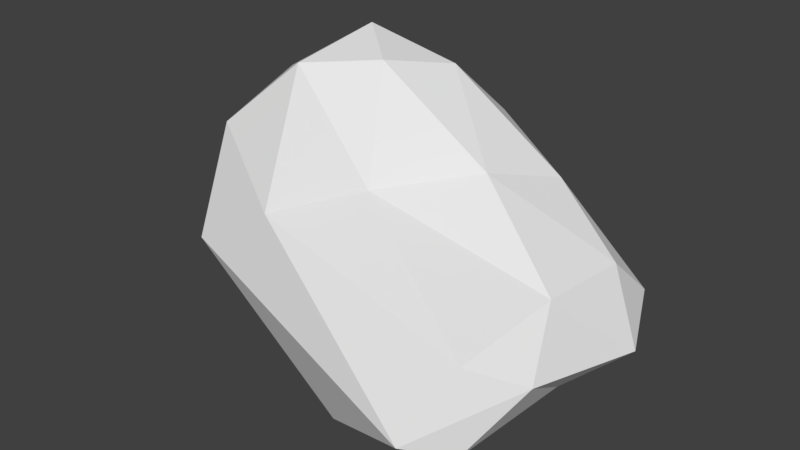 # Source: Rock_4.blend  (saved by Blender 2.79.0; exported with 4.5.12 LTS)
import bpy
from mathutils import Matrix  # noqa: F401  (used for matrix-valued properties, if any)

bpy.ops.wm.read_factory_settings(use_empty=True)
scene = bpy.context.scene
scene.name = 'Scene'

# ---- collections
col_collection_1 = bpy.data.collections.new('Collection 1'); scene.collection.children.link(col_collection_1)

# ---- world
world_world = bpy.data.worlds.new('World'); scene.world = world_world
world_world.color = (0.05088, 0.05088, 0.05088)
world_world.use_sun_shadow = False
world_world.sun_shadow_jitter_overblur = 0.0
world_world.cycles.sampling_method = 'MANUAL'

# ---- meshes
me_icosphere = bpy.data.meshes.new('Icosphere')
me_icosphere.from_pydata([(0.5625, -0.02613, -1.261), (1.495, -0.2258, -0.9932), (0.3114, -0.9813, -1.368), (-1.063, 0.04377, -0.6103), (-0.171, 0.8444, -0.3695), (1.094, 0.7816, -0.9016), (1.303, -0.9797, -0.5418), (-1.092, -0.4751, 0.1666), (-0.7235, 0.5226, 0.4428), (0.3006, 0.8244, 0.2128), (1.471, 0.4256, -0.4143), (-0.07046, -0.02074, 0.708), (0.4589, -0.6319, -1.447), (1.153, -0.2968, -1.175), (1.361, -1.049, -1.103), (1.455, 0.3893, -1.132), (0.8558, 0.4492, -1.112), (-0.4052, 0.02186, -1.098), (-1.07, -0.4531, -1.003), (0.1344, 0.5149, -0.8209), (-0.5776, 0.5076, -0.4962), (0.4374, 0.8529, -0.6016), (1.75, 0.2589, -0.8729), (1.53, 0.7499, -0.728), (1.145, -1.35, -0.961), (1.597, -0.6778, -0.7169), (-1.333, -0.2439, -0.2225), (-1.139, -0.7472, -0.6337), (-0.571, 0.8053, 0.01373), (-0.9921, 0.3218, -0.02594), (0.7706, 0.906, -0.3573), (0.03316, 0.9726, -0.04787), (1.412, -0.2338, -0.4006), (-0.4785, -0.7427, -0.2414), (-0.9267, 0.01139, 0.4776), (-0.2639, 0.7749, 0.4755), (0.9013, 0.6348, -0.05773), (0.157, -0.4377, 0.007827), (0.6969, 0.08181, 0.1017), (-0.5451, -0.311, 0.6617), (-0.4312, 0.2854, 0.8147), (0.1402, 0.4668, 0.602)], [], [(0, 13, 12), (1, 13, 15), (0, 12, 17), (0, 17, 19), (0, 19, 16), (1, 15, 22), (2, 14, 24), (3, 18, 26), (4, 20, 28), (5, 21, 30), (1, 22, 25), (2, 24, 27), (3, 26, 29), (4, 28, 31), (5, 30, 23), (6, 32, 37), (7, 33, 39), (8, 34, 40), (9, 35, 41), (10, 36, 38), (38, 41, 11), (38, 36, 41), (36, 9, 41), (41, 40, 11), (41, 35, 40), (35, 8, 40), (40, 39, 11), (40, 34, 39), (34, 7, 39), (39, 37, 11), (39, 33, 37), (33, 6, 37), (37, 38, 11), (37, 32, 38), (32, 10, 38), (23, 36, 10), (23, 30, 36), (30, 9, 36), (31, 35, 9), (31, 28, 35), (28, 8, 35), (29, 34, 8), (29, 26, 34), (26, 7, 34), (27, 33, 7), (27, 24, 33), (24, 6, 33), (25, 32, 6), (25, 22, 32), (22, 10, 32), (30, 31, 9), (30, 21, 31), (21, 4, 31), (28, 29, 8), (28, 20, 29), (20, 3, 29), (26, 27, 7), (26, 18, 27), (18, 2, 27), (24, 25, 6), (24, 14, 25), (14, 1, 25), (22, 23, 10), (22, 15, 23), (15, 5, 23), (16, 21, 5), (16, 19, 21), (19, 4, 21), (19, 20, 4), (19, 17, 20), (17, 3, 20), (17, 18, 3), (17, 12, 18), (12, 2, 18), (15, 16, 5), (15, 13, 16), (13, 0, 16), (12, 14, 2), (12, 13, 14), (13, 1, 14)])
me_icosphere.use_remesh_preserve_volume = False
me_icosphere.use_remesh_preserve_attributes = False
me_icosphere.use_mirror_vertex_groups = False
me_icosphere.update()

# ---- objects
ob_icosphere = bpy.data.objects.new('Icosphere', me_icosphere)

# ---- transforms, parenting, visibility, modifiers, constraints
ob_icosphere.location = (0.0, 0.0, 0.0)
ob_icosphere.lineart.crease_threshold = 0.0

# ---- collection membership
col_collection_1.objects.link(ob_icosphere)

# ---- scene / render settings (as saved in the file)
scene.frame_start = 1; scene.frame_end = 250; scene.frame_set(1)
scene.render.engine = 'BLENDER_EEVEE_NEXT'
scene.render.resolution_percentage = 50
scene.render.dither_intensity = 0.0
scene.cycles.use_denoising = False
scene.cycles.samples = 128
scene.cycles.sampling_pattern = 'TABULATED_SOBOL'
scene.cycles.use_adaptive_sampling = False
scene.cycles.use_light_tree = False
scene.cycles.blur_glossy = 0.0
scene.cycles.sample_clamp_indirect = 0.0
scene.view_settings.view_transform = 'Standard'
bpy.context.view_layer.update()

# ---- added for rendering (the .blend has no active camera and no usable light): camera, sun
cam_auto = bpy.data.cameras.new('AutoCamera')
cam_auto.lens = 50.0
cam_auto.sensor_width = 36.0
cam_auto.clip_end = 1000.0
ob_auto_camera = bpy.data.objects.new('AutoCamera', cam_auto)
scene.collection.objects.link(ob_auto_camera)
ob_auto_camera.location = (4.34725, -5.1555, 2.99516)
ob_auto_camera.rotation_euler = (1.09748, -7.21219e-08, 0.694738)
scene.camera = ob_auto_camera
light_auto_sun = bpy.data.lights.new('AutoSun', 'SUN')
light_auto_sun.energy = 3.0
light_auto_sun.angle = 0.0523599
ob_auto_sun = bpy.data.objects.new('AutoSun', light_auto_sun)
scene.collection.objects.link(ob_auto_sun)
ob_auto_sun.rotation_euler = (0.872665, 0.174533, 0.523599)
bpy.context.view_layer.update()
